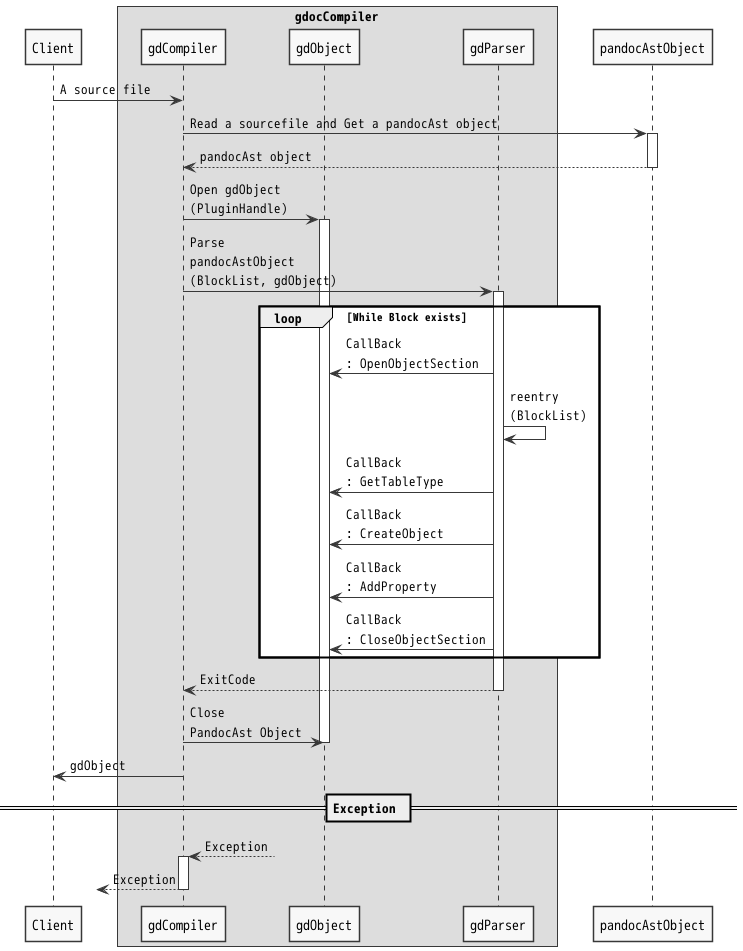

The diagram above was rendered by PlantUML. Its source (embedded in the PNG):
@startuml gdocCompilerSequenceDiagram

!include style.iuml
skinparam ParticipantPadding 20
skinparam BoxPadding 10

Participant Client
box gdocCompiler
  Participant gdCompiler
  Participant gdObject
  Participant gdParser
endbox
Participant pandocAstObject

Client -> gdCompiler : A source file

gdCompiler -> pandocAstObject ++ : Read a sourcefile and Get a pandocAst object
return pandocAst object

gdCompiler -> gdObject ++ : Open gdObject\n(PluginHandle)

  gdCompiler -> gdParser ++ : Parse\npandocAstObject\n(BlockList, gdObject)

    loop While Block exists
      gdParser -> gdObject: CallBack\n: OpenObjectSection
      gdParser -> gdParser : reentry\n(BlockList)
      gdParser -> gdObject: CallBack\n: GetTableType
      gdParser -> gdObject: CallBack\n: CreateObject
      gdParser -> gdObject: CallBack\n: AddProperty
      gdParser -> gdObject: CallBack\n: CloseObjectSection
    end

  return ExitCode

gdCompiler -> gdObject : Close\nPandocAst Object
deactivate gdObject

gdCompiler -> Client : gdObject

== Exception ==

gdCompiler <--? ++ : Exception
?<-- gdCompiler -- : Exception

@enduml